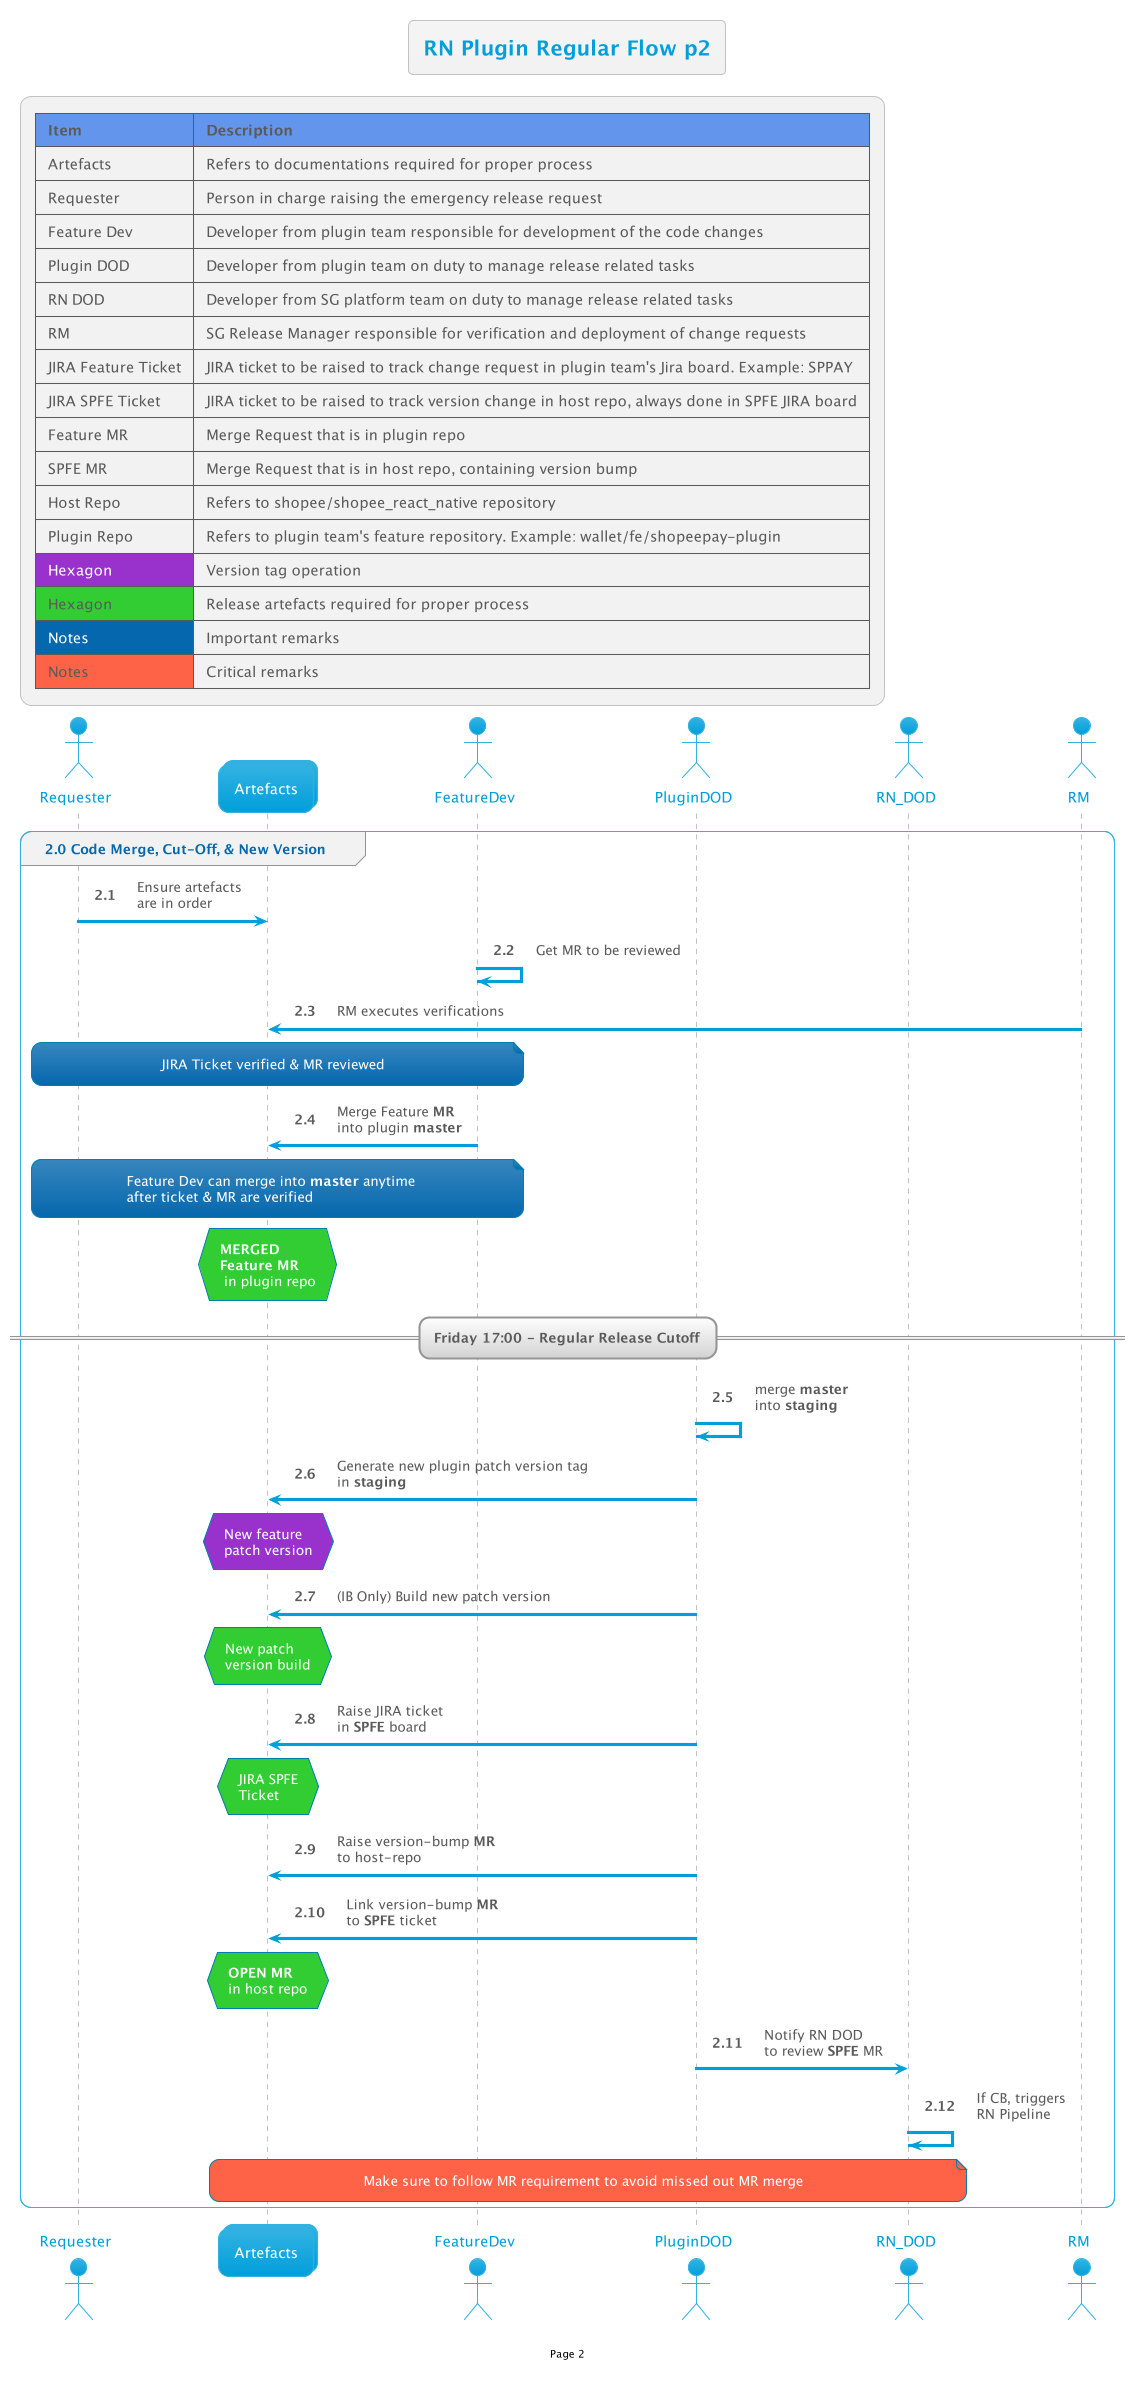

The diagram above was rendered by PlantUML. Its source (embedded in the PNG):
@startuml

!$AutonumStart = 2

!include __init__

group 2.0 Code Merge, Cut-Off, & New Version
    req -> Art: Ensure artefacts\nare in order
    FeatDev->FeatDev: Get MR to be reviewed

    RM->Art: RM executes verifications
    note over req,FeatDev: JIRA Ticket verified & MR reviewed

    FeatDev -> Art: Merge Feature <b>MR</b>\ninto plugin <b>master</b>
    note over req,FeatDev: Feature Dev can merge into **master** anytime \nafter ticket & MR are verified
    hnote over Art#LimeGreen:<b>MERGED\n<b>Feature MR\n in plugin repo

    == Friday 17:00 - Regular Release Cutoff==

    PluginDOD -> PluginDOD: merge **master**\ninto **staging**
    PluginDOD -> Art: Generate new plugin patch version tag\nin **staging**
    hnote over Art#DarkOrchid:New feature\npatch version

    PluginDOD -> Art: (IB Only) Build new patch version
    hnote over Art#LimeGreen:New patch\nversion build


    PluginDOD -> Art : Raise JIRA ticket\nin <b>SPFE</b> board
    hnote over Art#LimeGreen: JIRA SPFE\nTicket

    PluginDOD -> Art: Raise version-bump <b>MR</b>\nto host-repo
    PluginDOD -> Art: Link version-bump <b>MR</b>\nto **SPFE** ticket
    hnote over Art#LimeGreen:<b>OPEN MR\nin host repo

    PluginDOD -> RN_DOD: Notify RN DOD\nto review **SPFE** MR
    RN_DOD->RN_DOD: If CB, triggers\nRN Pipeline 
    note over Art,RN_DOD#Tomato: Make sure to follow MR requirement to avoid missed out MR merge
end

@enduml